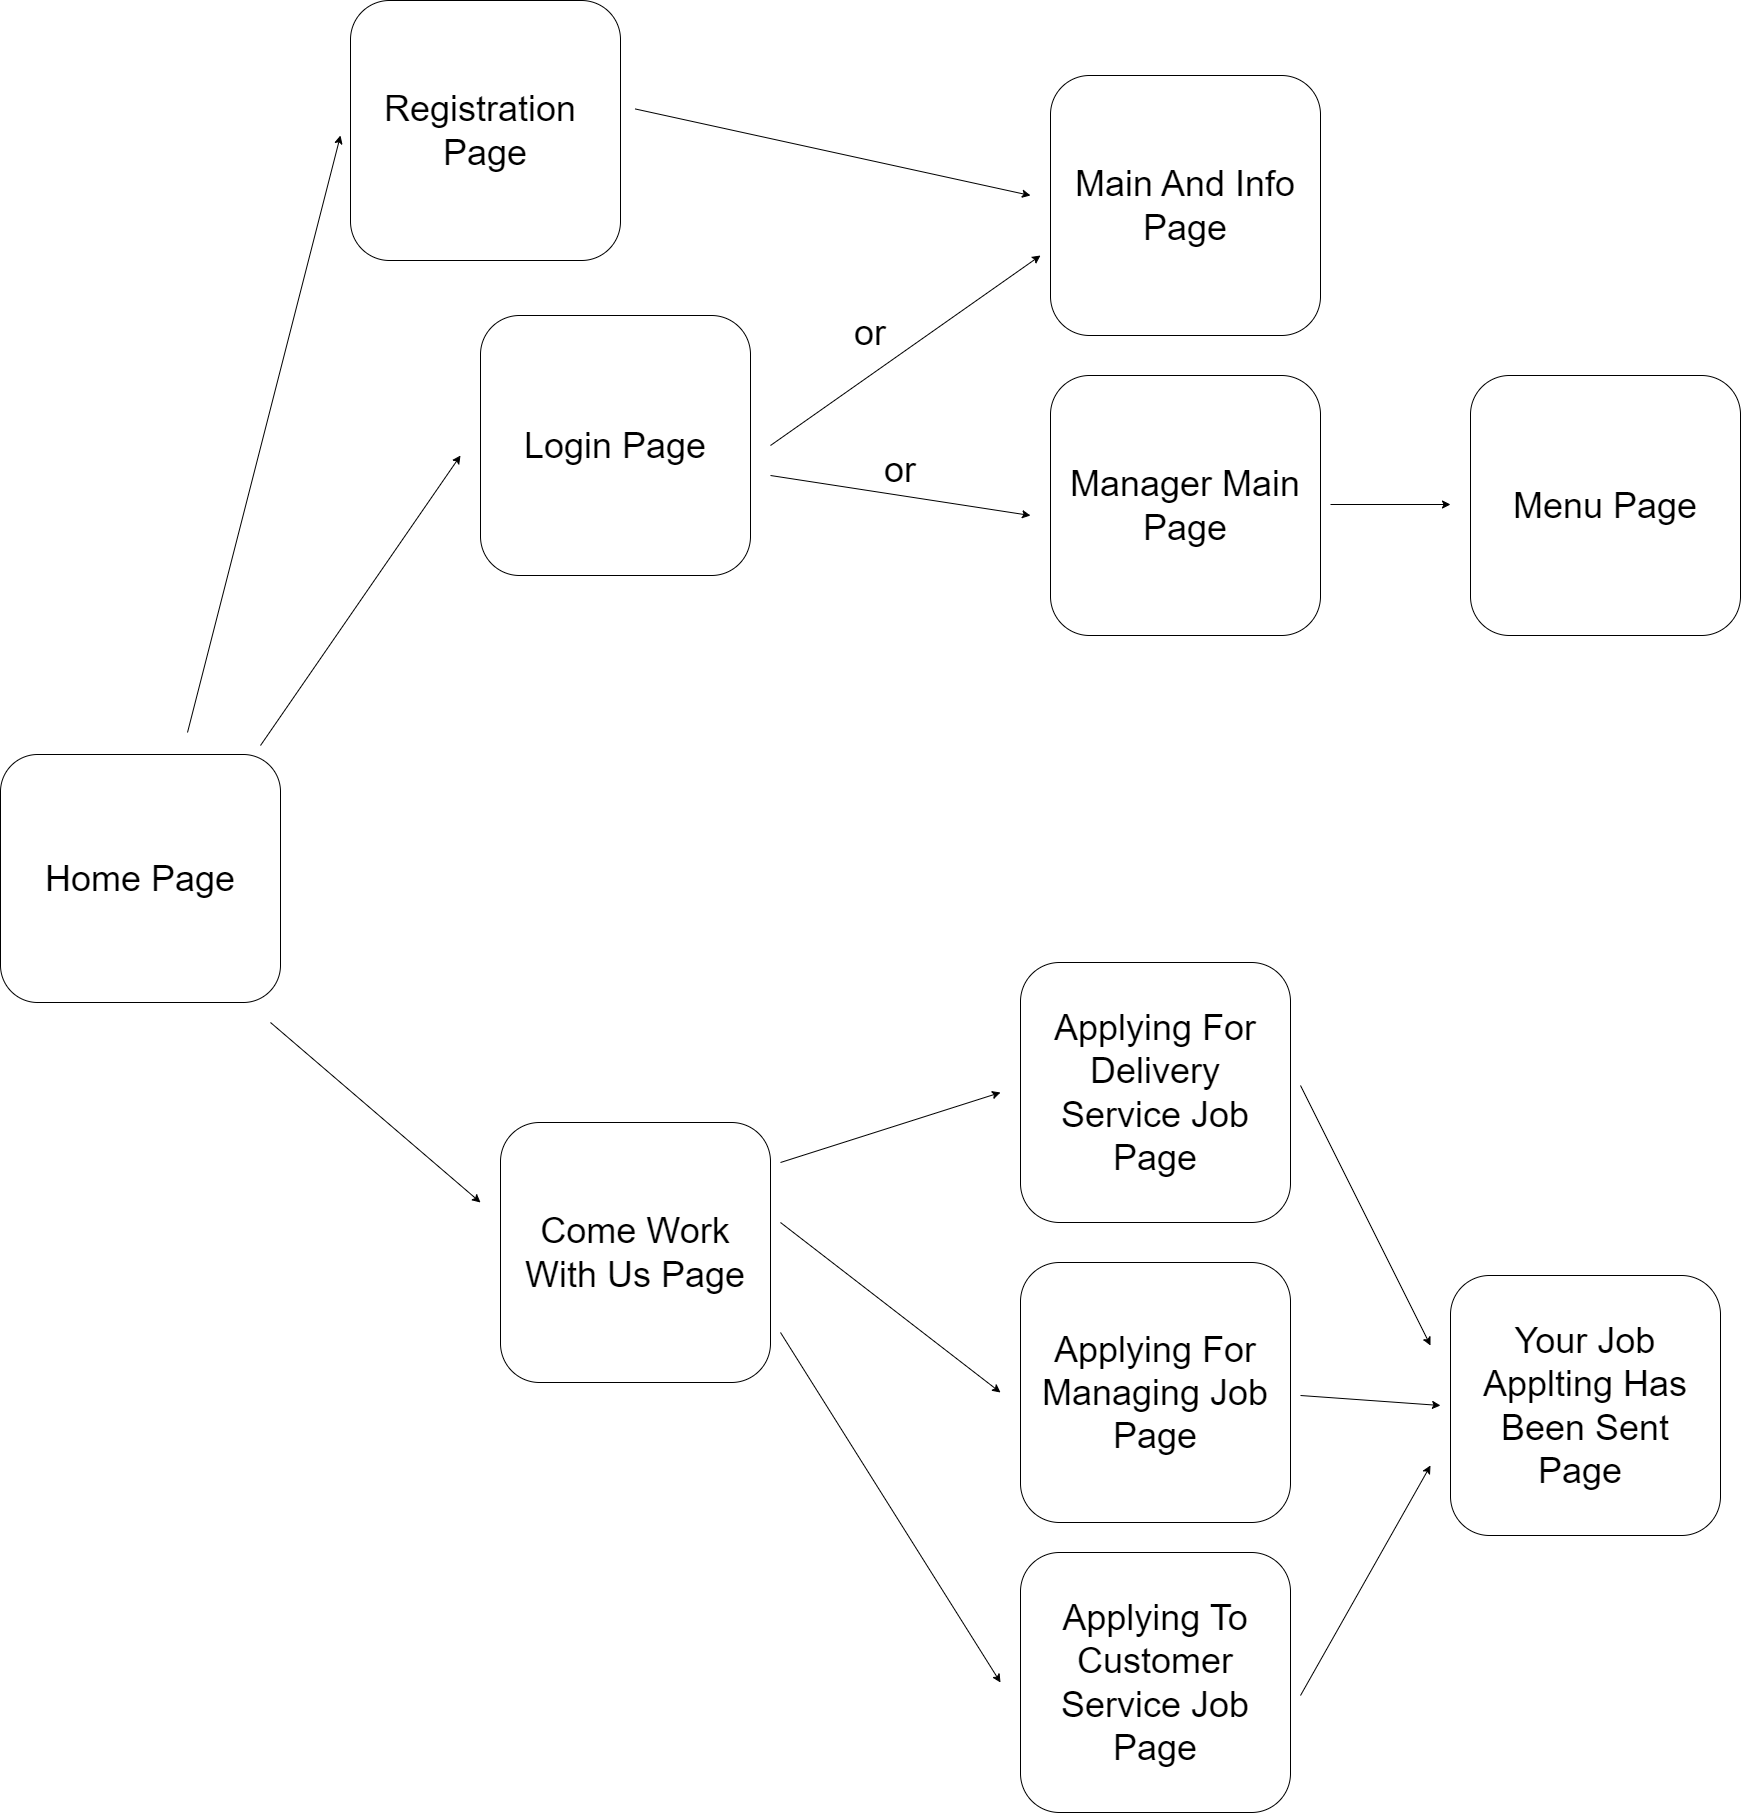

The diagram above was exported from draw.io. Its source (the exported page's mxGraphModel, read from the mxfile embedded in the PNG):
<mxGraphModel dx="4300" dy="1830" grid="1" gridSize="10" guides="1" tooltips="1" connect="1" arrows="1" fold="1" page="1" pageScale="1" pageWidth="2800" pageHeight="2100" math="0" shadow="0">
  <root>
    <mxCell id="0" />
    <mxCell id="1" parent="0" />
    <mxCell id="HZq8iSaS3LtuvEvk4SGe-2" value="&lt;font style=&quot;font-size: 36px;&quot;&gt;Home Page&lt;/font&gt;" style="rounded=1;whiteSpace=wrap;html=1;" vertex="1" parent="1">
      <mxGeometry x="20" y="929" width="280" height="248" as="geometry" />
    </mxCell>
    <mxCell id="HZq8iSaS3LtuvEvk4SGe-3" value="&lt;font style=&quot;font-size: 36px;&quot;&gt;Registration&amp;nbsp; Page&lt;/font&gt;" style="rounded=1;whiteSpace=wrap;html=1;" vertex="1" parent="1">
      <mxGeometry x="370" y="175" width="270" height="260" as="geometry" />
    </mxCell>
    <mxCell id="HZq8iSaS3LtuvEvk4SGe-6" value="" style="endArrow=classic;html=1;rounded=0;fontSize=36;" edge="1" parent="1">
      <mxGeometry width="50" height="50" relative="1" as="geometry">
        <mxPoint x="207" y="907" as="sourcePoint" />
        <mxPoint x="360" y="310" as="targetPoint" />
      </mxGeometry>
    </mxCell>
    <mxCell id="HZq8iSaS3LtuvEvk4SGe-9" value="&lt;font style=&quot;font-size: 36px;&quot;&gt;Login Page&lt;/font&gt;" style="rounded=1;whiteSpace=wrap;html=1;" vertex="1" parent="1">
      <mxGeometry x="500" y="490" width="270" height="260" as="geometry" />
    </mxCell>
    <mxCell id="HZq8iSaS3LtuvEvk4SGe-10" value="" style="endArrow=classic;html=1;rounded=0;fontSize=36;" edge="1" parent="1">
      <mxGeometry width="50" height="50" relative="1" as="geometry">
        <mxPoint x="280" y="920" as="sourcePoint" />
        <mxPoint x="480" y="630" as="targetPoint" />
      </mxGeometry>
    </mxCell>
    <mxCell id="HZq8iSaS3LtuvEvk4SGe-12" value="" style="endArrow=classic;html=1;rounded=0;fontSize=36;exitX=1.054;exitY=0.417;exitDx=0;exitDy=0;exitPerimeter=0;" edge="1" parent="1" source="HZq8iSaS3LtuvEvk4SGe-3">
      <mxGeometry width="50" height="50" relative="1" as="geometry">
        <mxPoint x="660" y="497" as="sourcePoint" />
        <mxPoint x="1050" y="370" as="targetPoint" />
      </mxGeometry>
    </mxCell>
    <mxCell id="HZq8iSaS3LtuvEvk4SGe-13" value="&lt;font style=&quot;font-size: 36px;&quot;&gt;Main And Info Page&lt;/font&gt;" style="rounded=1;whiteSpace=wrap;html=1;" vertex="1" parent="1">
      <mxGeometry x="1070" y="250" width="270" height="260" as="geometry" />
    </mxCell>
    <mxCell id="HZq8iSaS3LtuvEvk4SGe-14" value="" style="endArrow=classic;html=1;rounded=0;fontSize=36;" edge="1" parent="1">
      <mxGeometry width="50" height="50" relative="1" as="geometry">
        <mxPoint x="290" y="1197" as="sourcePoint" />
        <mxPoint x="500" y="1377" as="targetPoint" />
      </mxGeometry>
    </mxCell>
    <mxCell id="HZq8iSaS3LtuvEvk4SGe-15" value="&lt;font style=&quot;font-size: 36px;&quot;&gt;Come Work With Us Page&lt;/font&gt;" style="rounded=1;whiteSpace=wrap;html=1;" vertex="1" parent="1">
      <mxGeometry x="520" y="1297" width="270" height="260" as="geometry" />
    </mxCell>
    <mxCell id="HZq8iSaS3LtuvEvk4SGe-16" value="" style="endArrow=classic;html=1;rounded=0;fontSize=36;" edge="1" parent="1">
      <mxGeometry width="50" height="50" relative="1" as="geometry">
        <mxPoint x="790" y="620" as="sourcePoint" />
        <mxPoint x="1060" y="430" as="targetPoint" />
      </mxGeometry>
    </mxCell>
    <mxCell id="HZq8iSaS3LtuvEvk4SGe-18" value="" style="endArrow=classic;html=1;rounded=0;fontSize=36;" edge="1" parent="1">
      <mxGeometry width="50" height="50" relative="1" as="geometry">
        <mxPoint x="800" y="1337" as="sourcePoint" />
        <mxPoint x="1020" y="1267" as="targetPoint" />
      </mxGeometry>
    </mxCell>
    <mxCell id="HZq8iSaS3LtuvEvk4SGe-19" value="" style="endArrow=classic;html=1;rounded=0;fontSize=36;" edge="1" parent="1">
      <mxGeometry width="50" height="50" relative="1" as="geometry">
        <mxPoint x="800" y="1397" as="sourcePoint" />
        <mxPoint x="1020" y="1567" as="targetPoint" />
      </mxGeometry>
    </mxCell>
    <mxCell id="HZq8iSaS3LtuvEvk4SGe-20" value="&lt;font style=&quot;font-size: 36px;&quot;&gt;Applying For Delivery Service&amp;nbsp;Job Page&lt;/font&gt;" style="rounded=1;whiteSpace=wrap;html=1;" vertex="1" parent="1">
      <mxGeometry x="1040" y="1137" width="270" height="260" as="geometry" />
    </mxCell>
    <mxCell id="HZq8iSaS3LtuvEvk4SGe-21" value="&lt;font style=&quot;font-size: 36px;&quot;&gt;Applying For Managing Job Page&lt;/font&gt;" style="rounded=1;whiteSpace=wrap;html=1;" vertex="1" parent="1">
      <mxGeometry x="1040" y="1437" width="270" height="260" as="geometry" />
    </mxCell>
    <mxCell id="HZq8iSaS3LtuvEvk4SGe-22" value="&lt;font style=&quot;font-size: 36px;&quot;&gt;Applying To Customer Service Job Page&lt;/font&gt;" style="rounded=1;whiteSpace=wrap;html=1;" vertex="1" parent="1">
      <mxGeometry x="1040" y="1727" width="270" height="260" as="geometry" />
    </mxCell>
    <mxCell id="HZq8iSaS3LtuvEvk4SGe-23" value="" style="endArrow=classic;html=1;rounded=0;fontSize=36;" edge="1" parent="1">
      <mxGeometry width="50" height="50" relative="1" as="geometry">
        <mxPoint x="800" y="1507" as="sourcePoint" />
        <mxPoint x="1020" y="1857" as="targetPoint" />
      </mxGeometry>
    </mxCell>
    <mxCell id="HZq8iSaS3LtuvEvk4SGe-24" value="&lt;font style=&quot;font-size: 36px;&quot;&gt;Your Job Applting Has Been Sent Page&amp;nbsp;&lt;/font&gt;" style="rounded=1;whiteSpace=wrap;html=1;" vertex="1" parent="1">
      <mxGeometry x="1470" y="1450" width="270" height="260" as="geometry" />
    </mxCell>
    <mxCell id="HZq8iSaS3LtuvEvk4SGe-25" value="" style="endArrow=classic;html=1;rounded=0;fontSize=36;" edge="1" parent="1">
      <mxGeometry width="50" height="50" relative="1" as="geometry">
        <mxPoint x="1320" y="1570" as="sourcePoint" />
        <mxPoint x="1460" y="1580" as="targetPoint" />
      </mxGeometry>
    </mxCell>
    <mxCell id="HZq8iSaS3LtuvEvk4SGe-26" value="" style="endArrow=classic;html=1;rounded=0;fontSize=36;" edge="1" parent="1">
      <mxGeometry width="50" height="50" relative="1" as="geometry">
        <mxPoint x="1320" y="1260" as="sourcePoint" />
        <mxPoint x="1450" y="1520" as="targetPoint" />
      </mxGeometry>
    </mxCell>
    <mxCell id="HZq8iSaS3LtuvEvk4SGe-27" value="" style="endArrow=classic;html=1;rounded=0;fontSize=36;" edge="1" parent="1">
      <mxGeometry width="50" height="50" relative="1" as="geometry">
        <mxPoint x="1320" y="1870" as="sourcePoint" />
        <mxPoint x="1450" y="1640" as="targetPoint" />
      </mxGeometry>
    </mxCell>
    <mxCell id="HZq8iSaS3LtuvEvk4SGe-30" value="" style="endArrow=classic;html=1;rounded=0;fontSize=36;" edge="1" parent="1">
      <mxGeometry width="50" height="50" relative="1" as="geometry">
        <mxPoint x="790" y="650" as="sourcePoint" />
        <mxPoint x="1050" y="690" as="targetPoint" />
      </mxGeometry>
    </mxCell>
    <mxCell id="HZq8iSaS3LtuvEvk4SGe-31" value="&lt;font style=&quot;font-size: 36px;&quot;&gt;Manager Main Page&lt;/font&gt;" style="rounded=1;whiteSpace=wrap;html=1;" vertex="1" parent="1">
      <mxGeometry x="1070" y="550" width="270" height="260" as="geometry" />
    </mxCell>
    <mxCell id="HZq8iSaS3LtuvEvk4SGe-32" value="or" style="text;html=1;strokeColor=none;fillColor=none;align=center;verticalAlign=middle;whiteSpace=wrap;rounded=0;fontSize=36;" vertex="1" parent="1">
      <mxGeometry x="860" y="492" width="60" height="30" as="geometry" />
    </mxCell>
    <mxCell id="HZq8iSaS3LtuvEvk4SGe-33" value="or" style="text;html=1;strokeColor=none;fillColor=none;align=center;verticalAlign=middle;whiteSpace=wrap;rounded=0;fontSize=36;" vertex="1" parent="1">
      <mxGeometry x="890" y="629" width="60" height="30" as="geometry" />
    </mxCell>
    <mxCell id="HZq8iSaS3LtuvEvk4SGe-34" value="&lt;font style=&quot;font-size: 36px;&quot;&gt;Menu Page&lt;/font&gt;" style="rounded=1;whiteSpace=wrap;html=1;" vertex="1" parent="1">
      <mxGeometry x="1490" y="550" width="270" height="260" as="geometry" />
    </mxCell>
    <mxCell id="HZq8iSaS3LtuvEvk4SGe-35" value="" style="endArrow=classic;html=1;rounded=0;fontSize=36;" edge="1" parent="1">
      <mxGeometry width="50" height="50" relative="1" as="geometry">
        <mxPoint x="1350" y="679" as="sourcePoint" />
        <mxPoint x="1470" y="679" as="targetPoint" />
      </mxGeometry>
    </mxCell>
  </root>
</mxGraphModel>